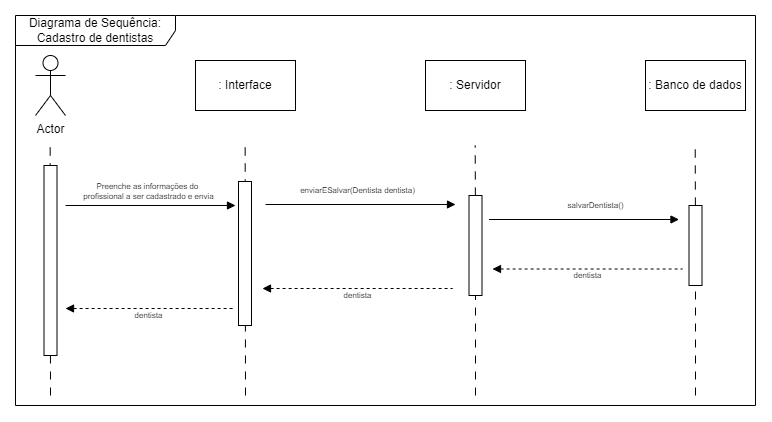

The diagram above was exported from draw.io. Its source (the exported page's mxGraphModel, read from the mxfile embedded in the PNG):
<mxGraphModel dx="989" dy="1706" grid="1" gridSize="10" guides="1" tooltips="1" connect="1" arrows="1" fold="1" page="1" pageScale="1" pageWidth="827" pageHeight="1169" math="0" shadow="0">
  <root>
    <mxCell id="0" />
    <mxCell id="1" parent="0" />
    <mxCell id="Wmycd5_sgxw_gxinNrQH-1" value="Actor" style="shape=umlActor;verticalLabelPosition=bottom;verticalAlign=top;html=1;" parent="1" vertex="1">
      <mxGeometry x="60" y="20" width="30" height="60" as="geometry" />
    </mxCell>
    <mxCell id="Wmycd5_sgxw_gxinNrQH-8" value="" style="endArrow=none;html=1;rounded=0;dashed=1;dashPattern=8 8;" parent="1" edge="1">
      <mxGeometry width="50" height="50" relative="1" as="geometry">
        <mxPoint x="75" y="360" as="sourcePoint" />
        <mxPoint x="74.66" y="110" as="targetPoint" />
      </mxGeometry>
    </mxCell>
    <mxCell id="Wmycd5_sgxw_gxinNrQH-9" value=": Interface" style="rounded=0;whiteSpace=wrap;html=1;" parent="1" vertex="1">
      <mxGeometry x="220" y="25" width="100" height="50" as="geometry" />
    </mxCell>
    <mxCell id="Wmycd5_sgxw_gxinNrQH-10" value="" style="endArrow=none;html=1;rounded=0;dashed=1;dashPattern=8 8;" parent="1" edge="1">
      <mxGeometry width="50" height="50" relative="1" as="geometry">
        <mxPoint x="270" y="360" as="sourcePoint" />
        <mxPoint x="269.65999999999997" y="110" as="targetPoint" />
      </mxGeometry>
    </mxCell>
    <mxCell id="Wmycd5_sgxw_gxinNrQH-11" value="" style="html=1;verticalAlign=bottom;labelBackgroundColor=none;endArrow=block;endFill=1;rounded=0;" parent="1" edge="1">
      <mxGeometry width="160" relative="1" as="geometry">
        <mxPoint x="90" y="170" as="sourcePoint" />
        <mxPoint x="260" y="170" as="targetPoint" />
      </mxGeometry>
    </mxCell>
    <mxCell id="Wmycd5_sgxw_gxinNrQH-12" value="Preenche as informações do&amp;nbsp;&lt;div&gt;profissional a ser cadastrado e envia&lt;/div&gt;" style="text;html=1;align=center;verticalAlign=middle;resizable=0;points=[];autosize=1;strokeColor=none;fillColor=none;fontSize=8;" parent="1" vertex="1">
      <mxGeometry x="98" y="141" width="150" height="30" as="geometry" />
    </mxCell>
    <mxCell id="Wmycd5_sgxw_gxinNrQH-13" value=": Servidor" style="rounded=0;whiteSpace=wrap;html=1;" parent="1" vertex="1">
      <mxGeometry x="450" y="25" width="100" height="50" as="geometry" />
    </mxCell>
    <mxCell id="Wmycd5_sgxw_gxinNrQH-14" value="" style="endArrow=none;html=1;rounded=0;dashed=1;dashPattern=8 8;" parent="1" source="Wmycd5_sgxw_gxinNrQH-17" edge="1">
      <mxGeometry width="50" height="50" relative="1" as="geometry">
        <mxPoint x="500.05" y="500" as="sourcePoint" />
        <mxPoint x="499.71" y="110" as="targetPoint" />
      </mxGeometry>
    </mxCell>
    <mxCell id="Wmycd5_sgxw_gxinNrQH-15" value="" style="rounded=0;whiteSpace=wrap;html=1;" parent="1" vertex="1">
      <mxGeometry x="263" y="146" width="13" height="144" as="geometry" />
    </mxCell>
    <mxCell id="Wmycd5_sgxw_gxinNrQH-16" value="" style="html=1;verticalAlign=bottom;labelBackgroundColor=none;endArrow=block;endFill=1;rounded=0;" parent="1" edge="1">
      <mxGeometry width="160" relative="1" as="geometry">
        <mxPoint x="290" y="169" as="sourcePoint" />
        <mxPoint x="480" y="169" as="targetPoint" />
      </mxGeometry>
    </mxCell>
    <mxCell id="Wmycd5_sgxw_gxinNrQH-18" value="" style="endArrow=none;html=1;rounded=0;dashed=1;dashPattern=8 8;" parent="1" target="Wmycd5_sgxw_gxinNrQH-17" edge="1">
      <mxGeometry width="50" height="50" relative="1" as="geometry">
        <mxPoint x="500" y="360" as="sourcePoint" />
        <mxPoint x="499.71" y="110" as="targetPoint" />
      </mxGeometry>
    </mxCell>
    <mxCell id="Wmycd5_sgxw_gxinNrQH-17" value="" style="rounded=0;whiteSpace=wrap;html=1;" parent="1" vertex="1">
      <mxGeometry x="493.5" y="160" width="13" height="100" as="geometry" />
    </mxCell>
    <mxCell id="Wmycd5_sgxw_gxinNrQH-19" value="enviarESalvar(Dentista dentista)" style="text;html=1;align=center;verticalAlign=middle;resizable=0;points=[];autosize=1;strokeColor=none;fillColor=none;fontSize=8;" parent="1" vertex="1">
      <mxGeometry x="312" y="145" width="140" height="20" as="geometry" />
    </mxCell>
    <mxCell id="Wmycd5_sgxw_gxinNrQH-20" value=": Banco de dados" style="rounded=0;whiteSpace=wrap;html=1;" parent="1" vertex="1">
      <mxGeometry x="670" y="25" width="100" height="50" as="geometry" />
    </mxCell>
    <mxCell id="Wmycd5_sgxw_gxinNrQH-21" value="" style="endArrow=none;html=1;rounded=0;dashed=1;dashPattern=8 8;" parent="1" source="Wmycd5_sgxw_gxinNrQH-23" edge="1">
      <mxGeometry width="50" height="50" relative="1" as="geometry">
        <mxPoint x="720.05" y="500" as="sourcePoint" />
        <mxPoint x="719.71" y="110" as="targetPoint" />
      </mxGeometry>
    </mxCell>
    <mxCell id="Wmycd5_sgxw_gxinNrQH-22" value="" style="endArrow=none;html=1;rounded=0;dashed=1;dashPattern=8 8;" parent="1" target="Wmycd5_sgxw_gxinNrQH-23" edge="1">
      <mxGeometry width="50" height="50" relative="1" as="geometry">
        <mxPoint x="720" y="360" as="sourcePoint" />
        <mxPoint x="719.71" y="110" as="targetPoint" />
      </mxGeometry>
    </mxCell>
    <mxCell id="Wmycd5_sgxw_gxinNrQH-23" value="" style="rounded=0;whiteSpace=wrap;html=1;" parent="1" vertex="1">
      <mxGeometry x="713.5" y="170" width="13" height="80" as="geometry" />
    </mxCell>
    <mxCell id="Wmycd5_sgxw_gxinNrQH-24" value="" style="html=1;verticalAlign=bottom;labelBackgroundColor=none;endArrow=block;endFill=1;rounded=0;" parent="1" edge="1">
      <mxGeometry width="160" relative="1" as="geometry">
        <mxPoint x="513.5" y="184" as="sourcePoint" />
        <mxPoint x="703.5" y="184" as="targetPoint" />
      </mxGeometry>
    </mxCell>
    <mxCell id="Wmycd5_sgxw_gxinNrQH-25" value="salvarDentista()" style="text;html=1;align=center;verticalAlign=middle;resizable=0;points=[];autosize=1;strokeColor=none;fillColor=none;fontSize=8;" parent="1" vertex="1">
      <mxGeometry x="580" y="160" width="80" height="20" as="geometry" />
    </mxCell>
    <mxCell id="Wmycd5_sgxw_gxinNrQH-26" value="" style="html=1;verticalAlign=bottom;labelBackgroundColor=none;endArrow=none;endFill=0;rounded=0;startArrow=block;startFill=1;dashed=1;" parent="1" edge="1">
      <mxGeometry width="160" relative="1" as="geometry">
        <mxPoint x="517" y="233.5" as="sourcePoint" />
        <mxPoint x="707" y="233.5" as="targetPoint" />
      </mxGeometry>
    </mxCell>
    <mxCell id="Wmycd5_sgxw_gxinNrQH-27" value="dentista" style="text;html=1;align=center;verticalAlign=middle;resizable=0;points=[];autosize=1;strokeColor=none;fillColor=none;fontSize=8;" parent="1" vertex="1">
      <mxGeometry x="587" y="230.5" width="50" height="20" as="geometry" />
    </mxCell>
    <mxCell id="Wmycd5_sgxw_gxinNrQH-28" value="" style="html=1;verticalAlign=bottom;labelBackgroundColor=none;endArrow=none;endFill=0;rounded=0;startArrow=block;startFill=1;dashed=1;" parent="1" edge="1">
      <mxGeometry width="160" relative="1" as="geometry">
        <mxPoint x="287" y="253" as="sourcePoint" />
        <mxPoint x="477" y="253" as="targetPoint" />
      </mxGeometry>
    </mxCell>
    <mxCell id="Wmycd5_sgxw_gxinNrQH-29" value="dentista" style="text;html=1;align=center;verticalAlign=middle;resizable=0;points=[];autosize=1;strokeColor=none;fillColor=none;fontSize=8;" parent="1" vertex="1">
      <mxGeometry x="357" y="250" width="50" height="20" as="geometry" />
    </mxCell>
    <mxCell id="Wmycd5_sgxw_gxinNrQH-30" value="" style="rounded=0;whiteSpace=wrap;html=1;" parent="1" vertex="1">
      <mxGeometry x="68.5" y="130" width="13" height="190" as="geometry" />
    </mxCell>
    <mxCell id="Wmycd5_sgxw_gxinNrQH-31" value="" style="html=1;verticalAlign=bottom;labelBackgroundColor=none;endArrow=none;endFill=0;rounded=0;startArrow=block;startFill=1;dashed=1;" parent="1" edge="1">
      <mxGeometry width="160" relative="1" as="geometry">
        <mxPoint x="90" y="273" as="sourcePoint" />
        <mxPoint x="258.5" y="273" as="targetPoint" />
      </mxGeometry>
    </mxCell>
    <mxCell id="Wmycd5_sgxw_gxinNrQH-32" value="dentista" style="text;html=1;align=center;verticalAlign=middle;resizable=0;points=[];autosize=1;strokeColor=none;fillColor=none;fontSize=8;" parent="1" vertex="1">
      <mxGeometry x="148" y="270" width="50" height="20" as="geometry" />
    </mxCell>
    <mxCell id="8heGfq5nRMpTXLTgtiw8-1" value="Diagrama de Sequência:&lt;div&gt;Cadastro de dentistas&lt;/div&gt;" style="shape=umlFrame;whiteSpace=wrap;html=1;pointerEvents=0;recursiveResize=0;container=1;collapsible=0;width=160;" vertex="1" parent="1">
      <mxGeometry x="40" y="-20" width="740" height="390" as="geometry" />
    </mxCell>
  </root>
</mxGraphModel>